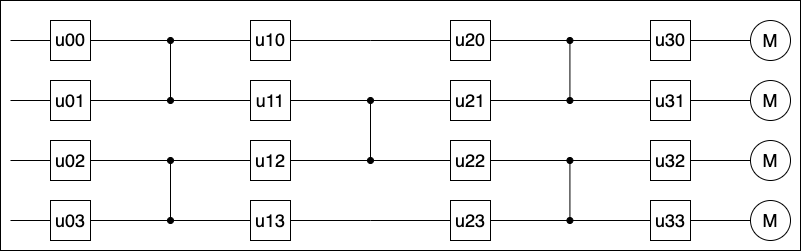

The diagram above was exported from draw.io. Its source (the exported page's mxGraphModel, read from the mxfile embedded in the PNG):
<mxGraphModel dx="929" dy="784" grid="1" gridSize="10" guides="1" tooltips="1" connect="1" arrows="1" fold="1" page="1" pageScale="1" pageWidth="850" pageHeight="1100" math="0" shadow="0">
  <root>
    <mxCell id="0" />
    <mxCell id="1" parent="0" />
    <mxCell id="4" value="" style="rounded=0;whiteSpace=wrap;html=1;fontSize=18;container=0;" vertex="1" parent="1">
      <mxGeometry x="10" y="50" width="800" height="250" as="geometry" />
    </mxCell>
    <mxCell id="6" value="&lt;font face=&quot;Helvetica&quot;&gt;u00&lt;/font&gt;" style="rounded=0;whiteSpace=wrap;html=1;fontFamily=Times New Roman;fontSize=18;container=0;" vertex="1" parent="1">
      <mxGeometry x="60" y="70" width="40" height="40" as="geometry" />
    </mxCell>
    <mxCell id="7" value="&lt;font&gt;u01&lt;/font&gt;" style="rounded=0;whiteSpace=wrap;html=1;fontSize=18;container=0;" vertex="1" parent="1">
      <mxGeometry x="60" y="130" width="40" height="40" as="geometry" />
    </mxCell>
    <mxCell id="8" value="&lt;font&gt;u02&lt;/font&gt;" style="rounded=0;whiteSpace=wrap;html=1;fontSize=18;container=0;" vertex="1" parent="1">
      <mxGeometry x="60" y="190" width="40" height="40" as="geometry" />
    </mxCell>
    <mxCell id="9" value="&lt;font&gt;u03&lt;/font&gt;" style="rounded=0;whiteSpace=wrap;html=1;fontSize=18;container=0;" vertex="1" parent="1">
      <mxGeometry x="60" y="250" width="40" height="40" as="geometry" />
    </mxCell>
    <mxCell id="10" value="" style="endArrow=none;html=1;entryX=0;entryY=0.5;entryDx=0;entryDy=0;fontSize=18;" edge="1" parent="1">
      <mxGeometry width="50" height="50" relative="1" as="geometry">
        <mxPoint x="20" y="90" as="sourcePoint" />
        <mxPoint x="60" y="90" as="targetPoint" />
      </mxGeometry>
    </mxCell>
    <mxCell id="11" value="" style="endArrow=none;html=1;entryX=0;entryY=0.5;entryDx=0;entryDy=0;fontSize=18;" edge="1" parent="1">
      <mxGeometry width="50" height="50" relative="1" as="geometry">
        <mxPoint x="20" y="150" as="sourcePoint" />
        <mxPoint x="60" y="150" as="targetPoint" />
      </mxGeometry>
    </mxCell>
    <mxCell id="12" value="" style="endArrow=none;html=1;entryX=0;entryY=0.5;entryDx=0;entryDy=0;fontSize=18;" edge="1" parent="1">
      <mxGeometry width="50" height="50" relative="1" as="geometry">
        <mxPoint x="20" y="210" as="sourcePoint" />
        <mxPoint x="60" y="210" as="targetPoint" />
      </mxGeometry>
    </mxCell>
    <mxCell id="13" value="" style="endArrow=none;html=1;entryX=0;entryY=0.5;entryDx=0;entryDy=0;fontSize=18;" edge="1" parent="1">
      <mxGeometry width="50" height="50" relative="1" as="geometry">
        <mxPoint x="20" y="270" as="sourcePoint" />
        <mxPoint x="60" y="270" as="targetPoint" />
      </mxGeometry>
    </mxCell>
    <mxCell id="14" value="" style="endArrow=none;html=1;exitX=1;exitY=0.5;exitDx=0;exitDy=0;fontSize=18;" edge="1" parent="1" source="6">
      <mxGeometry width="50" height="50" relative="1" as="geometry">
        <mxPoint x="520" y="290" as="sourcePoint" />
        <mxPoint x="180" y="90" as="targetPoint" />
      </mxGeometry>
    </mxCell>
    <mxCell id="15" value="" style="endArrow=none;html=1;exitX=1;exitY=0.5;exitDx=0;exitDy=0;fontSize=18;" edge="1" parent="1" source="7">
      <mxGeometry width="50" height="50" relative="1" as="geometry">
        <mxPoint x="480" y="230" as="sourcePoint" />
        <mxPoint x="180" y="150" as="targetPoint" />
      </mxGeometry>
    </mxCell>
    <mxCell id="16" value="" style="endArrow=oval;startArrow=oval;html=1;startFill=1;endFill=1;fontSize=18;" edge="1" parent="1">
      <mxGeometry width="50" height="50" relative="1" as="geometry">
        <mxPoint x="180" y="150" as="sourcePoint" />
        <mxPoint x="180" y="90" as="targetPoint" />
      </mxGeometry>
    </mxCell>
    <mxCell id="17" value="" style="endArrow=oval;html=1;startArrow=oval;startFill=1;endFill=1;fontSize=18;" edge="1" parent="1">
      <mxGeometry width="50" height="50" relative="1" as="geometry">
        <mxPoint x="180" y="270" as="sourcePoint" />
        <mxPoint x="180" y="210" as="targetPoint" />
      </mxGeometry>
    </mxCell>
    <mxCell id="18" value="" style="endArrow=none;html=1;exitX=1;exitY=0.5;exitDx=0;exitDy=0;fontSize=18;" edge="1" parent="1" source="8">
      <mxGeometry width="50" height="50" relative="1" as="geometry">
        <mxPoint x="480" y="230" as="sourcePoint" />
        <mxPoint x="180" y="210" as="targetPoint" />
      </mxGeometry>
    </mxCell>
    <mxCell id="19" value="" style="endArrow=none;html=1;exitX=1;exitY=0.5;exitDx=0;exitDy=0;fontSize=18;" edge="1" parent="1">
      <mxGeometry width="50" height="50" relative="1" as="geometry">
        <mxPoint x="100" y="270" as="sourcePoint" />
        <mxPoint x="180" y="270" as="targetPoint" />
      </mxGeometry>
    </mxCell>
    <mxCell id="22" value="&lt;font face=&quot;Helvetica&quot;&gt;u10&lt;/font&gt;" style="rounded=0;whiteSpace=wrap;html=1;fontFamily=Times New Roman;fontSize=18;container=0;" vertex="1" parent="1">
      <mxGeometry x="260" y="70" width="40" height="40" as="geometry" />
    </mxCell>
    <mxCell id="23" value="&lt;font&gt;u11&lt;/font&gt;" style="rounded=0;whiteSpace=wrap;html=1;fontSize=18;container=0;" vertex="1" parent="1">
      <mxGeometry x="260" y="130" width="40" height="40" as="geometry" />
    </mxCell>
    <mxCell id="24" value="&lt;font&gt;u12&lt;/font&gt;" style="rounded=0;whiteSpace=wrap;html=1;fontSize=18;container=0;" vertex="1" parent="1">
      <mxGeometry x="260" y="190" width="40" height="40" as="geometry" />
    </mxCell>
    <mxCell id="25" value="&lt;font&gt;u13&lt;/font&gt;" style="rounded=0;whiteSpace=wrap;html=1;fontSize=18;container=0;" vertex="1" parent="1">
      <mxGeometry x="260" y="250" width="40" height="40" as="geometry" />
    </mxCell>
    <mxCell id="26" value="" style="endArrow=none;html=1;exitX=1;exitY=0.5;exitDx=0;exitDy=0;fontSize=18;" edge="1" parent="1" source="22">
      <mxGeometry width="50" height="50" relative="1" as="geometry">
        <mxPoint x="720" y="290" as="sourcePoint" />
        <mxPoint x="380" y="90" as="targetPoint" />
      </mxGeometry>
    </mxCell>
    <mxCell id="27" value="" style="endArrow=none;html=1;exitX=1;exitY=0.5;exitDx=0;exitDy=0;fontSize=18;" edge="1" parent="1" source="23">
      <mxGeometry width="50" height="50" relative="1" as="geometry">
        <mxPoint x="680" y="230" as="sourcePoint" />
        <mxPoint x="380" y="150" as="targetPoint" />
      </mxGeometry>
    </mxCell>
    <mxCell id="28" value="" style="endArrow=oval;startArrow=oval;html=1;startFill=1;endFill=1;fontSize=18;" edge="1" parent="1">
      <mxGeometry width="50" height="50" relative="1" as="geometry">
        <mxPoint x="380" y="210" as="sourcePoint" />
        <mxPoint x="380" y="150" as="targetPoint" />
      </mxGeometry>
    </mxCell>
    <mxCell id="29" value="" style="endArrow=none;html=1;exitX=1;exitY=0.5;exitDx=0;exitDy=0;fontSize=18;" edge="1" parent="1" source="24">
      <mxGeometry width="50" height="50" relative="1" as="geometry">
        <mxPoint x="680" y="230" as="sourcePoint" />
        <mxPoint x="380" y="210" as="targetPoint" />
      </mxGeometry>
    </mxCell>
    <mxCell id="30" value="" style="endArrow=none;html=1;exitX=1;exitY=0.5;exitDx=0;exitDy=0;fontSize=18;" edge="1" parent="1">
      <mxGeometry width="50" height="50" relative="1" as="geometry">
        <mxPoint x="300" y="270" as="sourcePoint" />
        <mxPoint x="380" y="270" as="targetPoint" />
      </mxGeometry>
    </mxCell>
    <mxCell id="31" value="" style="endArrow=none;html=1;fontSize=18;" edge="1" parent="1">
      <mxGeometry width="50" height="50" relative="1" as="geometry">
        <mxPoint x="380" y="90" as="sourcePoint" />
        <mxPoint x="440" y="90" as="targetPoint" />
      </mxGeometry>
    </mxCell>
    <mxCell id="32" value="" style="endArrow=none;html=1;fontSize=18;" edge="1" parent="1">
      <mxGeometry width="50" height="50" relative="1" as="geometry">
        <mxPoint x="380" y="150" as="sourcePoint" />
        <mxPoint x="440" y="150" as="targetPoint" />
      </mxGeometry>
    </mxCell>
    <mxCell id="33" value="" style="endArrow=none;html=1;fontSize=18;" edge="1" parent="1">
      <mxGeometry width="50" height="50" relative="1" as="geometry">
        <mxPoint x="380" y="210" as="sourcePoint" />
        <mxPoint x="440" y="210" as="targetPoint" />
      </mxGeometry>
    </mxCell>
    <mxCell id="34" value="" style="endArrow=none;html=1;fontSize=18;" edge="1" parent="1">
      <mxGeometry width="50" height="50" relative="1" as="geometry">
        <mxPoint x="380" y="270" as="sourcePoint" />
        <mxPoint x="440" y="270" as="targetPoint" />
      </mxGeometry>
    </mxCell>
    <mxCell id="37" value="&lt;font face=&quot;Helvetica&quot;&gt;u20&lt;/font&gt;" style="rounded=0;whiteSpace=wrap;html=1;fontFamily=Times New Roman;fontSize=18;container=0;" vertex="1" parent="1">
      <mxGeometry x="460" y="70" width="40" height="40" as="geometry" />
    </mxCell>
    <mxCell id="38" value="&lt;font&gt;u21&lt;/font&gt;" style="rounded=0;whiteSpace=wrap;html=1;fontSize=18;container=0;" vertex="1" parent="1">
      <mxGeometry x="460" y="130" width="40" height="40" as="geometry" />
    </mxCell>
    <mxCell id="39" value="&lt;font&gt;u22&lt;/font&gt;" style="rounded=0;whiteSpace=wrap;html=1;fontSize=18;container=0;" vertex="1" parent="1">
      <mxGeometry x="460" y="190" width="40" height="40" as="geometry" />
    </mxCell>
    <mxCell id="40" value="&lt;font&gt;u23&lt;/font&gt;" style="rounded=0;whiteSpace=wrap;html=1;fontSize=18;container=0;" vertex="1" parent="1">
      <mxGeometry x="460" y="250" width="40" height="40" as="geometry" />
    </mxCell>
    <mxCell id="41" value="" style="endArrow=none;html=1;entryX=0;entryY=0.5;entryDx=0;entryDy=0;fontSize=18;" edge="1" parent="1">
      <mxGeometry width="50" height="50" relative="1" as="geometry">
        <mxPoint x="420" y="90" as="sourcePoint" />
        <mxPoint x="460" y="90" as="targetPoint" />
      </mxGeometry>
    </mxCell>
    <mxCell id="42" value="" style="endArrow=none;html=1;entryX=0;entryY=0.5;entryDx=0;entryDy=0;fontSize=18;" edge="1" parent="1">
      <mxGeometry width="50" height="50" relative="1" as="geometry">
        <mxPoint x="420" y="150" as="sourcePoint" />
        <mxPoint x="460" y="150" as="targetPoint" />
      </mxGeometry>
    </mxCell>
    <mxCell id="43" value="" style="endArrow=none;html=1;entryX=0;entryY=0.5;entryDx=0;entryDy=0;fontSize=18;" edge="1" parent="1">
      <mxGeometry width="50" height="50" relative="1" as="geometry">
        <mxPoint x="420" y="210" as="sourcePoint" />
        <mxPoint x="460" y="210" as="targetPoint" />
      </mxGeometry>
    </mxCell>
    <mxCell id="44" value="" style="endArrow=none;html=1;entryX=0;entryY=0.5;entryDx=0;entryDy=0;fontSize=18;" edge="1" parent="1">
      <mxGeometry width="50" height="50" relative="1" as="geometry">
        <mxPoint x="420" y="270" as="sourcePoint" />
        <mxPoint x="460" y="270" as="targetPoint" />
      </mxGeometry>
    </mxCell>
    <mxCell id="45" value="" style="endArrow=none;html=1;exitX=1;exitY=0.5;exitDx=0;exitDy=0;fontSize=18;" edge="1" parent="1" source="37">
      <mxGeometry width="50" height="50" relative="1" as="geometry">
        <mxPoint x="920" y="290" as="sourcePoint" />
        <mxPoint x="580" y="90" as="targetPoint" />
      </mxGeometry>
    </mxCell>
    <mxCell id="46" value="" style="endArrow=none;html=1;exitX=1;exitY=0.5;exitDx=0;exitDy=0;fontSize=18;" edge="1" parent="1" source="38">
      <mxGeometry width="50" height="50" relative="1" as="geometry">
        <mxPoint x="880" y="230" as="sourcePoint" />
        <mxPoint x="580" y="150" as="targetPoint" />
      </mxGeometry>
    </mxCell>
    <mxCell id="47" value="" style="endArrow=none;html=1;exitX=1;exitY=0.5;exitDx=0;exitDy=0;fontSize=18;" edge="1" parent="1" source="39">
      <mxGeometry width="50" height="50" relative="1" as="geometry">
        <mxPoint x="880" y="230" as="sourcePoint" />
        <mxPoint x="580" y="210" as="targetPoint" />
      </mxGeometry>
    </mxCell>
    <mxCell id="48" value="" style="endArrow=none;html=1;exitX=1;exitY=0.5;exitDx=0;exitDy=0;fontSize=18;" edge="1" parent="1">
      <mxGeometry width="50" height="50" relative="1" as="geometry">
        <mxPoint x="500" y="270" as="sourcePoint" />
        <mxPoint x="580" y="270" as="targetPoint" />
      </mxGeometry>
    </mxCell>
    <mxCell id="50" value="" style="endArrow=oval;startArrow=oval;html=1;startFill=1;endFill=1;fontSize=18;" edge="1" parent="1">
      <mxGeometry width="50" height="50" relative="1" as="geometry">
        <mxPoint x="579.42" y="150" as="sourcePoint" />
        <mxPoint x="579.42" y="90" as="targetPoint" />
      </mxGeometry>
    </mxCell>
    <mxCell id="51" value="" style="endArrow=oval;startArrow=oval;html=1;startFill=1;endFill=1;fontSize=18;" edge="1" parent="1">
      <mxGeometry width="50" height="50" relative="1" as="geometry">
        <mxPoint x="579.42" y="270" as="sourcePoint" />
        <mxPoint x="579.42" y="210" as="targetPoint" />
      </mxGeometry>
    </mxCell>
    <mxCell id="53" value="&lt;font face=&quot;Helvetica&quot;&gt;u30&lt;/font&gt;" style="rounded=0;whiteSpace=wrap;html=1;fontFamily=Times New Roman;fontSize=18;container=0;" vertex="1" parent="1">
      <mxGeometry x="660" y="70" width="40" height="40" as="geometry" />
    </mxCell>
    <mxCell id="54" value="&lt;font&gt;u31&lt;/font&gt;" style="rounded=0;whiteSpace=wrap;html=1;fontSize=18;container=0;" vertex="1" parent="1">
      <mxGeometry x="660" y="130" width="40" height="40" as="geometry" />
    </mxCell>
    <mxCell id="55" value="&lt;font&gt;u32&lt;/font&gt;" style="rounded=0;whiteSpace=wrap;html=1;fontSize=18;container=0;" vertex="1" parent="1">
      <mxGeometry x="660" y="190" width="40" height="40" as="geometry" />
    </mxCell>
    <mxCell id="56" style="edgeStyle=none;html=1;exitX=1;exitY=0.5;exitDx=0;exitDy=0;entryX=0;entryY=0.5;entryDx=0;entryDy=0;endArrow=none;endFill=0;fontSize=18;" edge="1" parent="1" source="57" target="65">
      <mxGeometry relative="1" as="geometry" />
    </mxCell>
    <mxCell id="57" value="&lt;font&gt;u33&lt;/font&gt;" style="rounded=0;whiteSpace=wrap;html=1;fontSize=18;container=0;" vertex="1" parent="1">
      <mxGeometry x="660" y="250" width="40" height="40" as="geometry" />
    </mxCell>
    <mxCell id="58" value="" style="endArrow=none;html=1;exitX=1;exitY=0.5;exitDx=0;exitDy=0;fontSize=18;" edge="1" parent="1" source="53">
      <mxGeometry width="50" height="50" relative="1" as="geometry">
        <mxPoint x="1120" y="290" as="sourcePoint" />
        <mxPoint x="760" y="90" as="targetPoint" />
      </mxGeometry>
    </mxCell>
    <mxCell id="59" value="" style="endArrow=none;html=1;exitX=1;exitY=0.5;exitDx=0;exitDy=0;fontSize=18;entryX=0;entryY=0.5;entryDx=0;entryDy=0;" edge="1" parent="1" source="55" target="63">
      <mxGeometry width="50" height="50" relative="1" as="geometry">
        <mxPoint x="1080" y="230" as="sourcePoint" />
        <mxPoint x="740" y="210" as="targetPoint" />
      </mxGeometry>
    </mxCell>
    <mxCell id="61" value="M" style="ellipse;whiteSpace=wrap;html=1;aspect=fixed;fontSize=18;container=0;" vertex="1" parent="1">
      <mxGeometry x="760" y="70" width="40" height="40" as="geometry" />
    </mxCell>
    <mxCell id="62" value="M" style="ellipse;whiteSpace=wrap;html=1;aspect=fixed;fontSize=18;container=0;" vertex="1" parent="1">
      <mxGeometry x="760" y="130" width="40" height="40" as="geometry" />
    </mxCell>
    <mxCell id="63" value="M" style="ellipse;whiteSpace=wrap;html=1;aspect=fixed;fontSize=18;container=0;" vertex="1" parent="1">
      <mxGeometry x="760" y="190" width="40" height="40" as="geometry" />
    </mxCell>
    <mxCell id="64" value="" style="endArrow=none;html=1;entryX=0;entryY=0.5;entryDx=0;entryDy=0;exitX=1;exitY=0.5;exitDx=0;exitDy=0;fontSize=18;" edge="1" parent="1" source="54" target="62">
      <mxGeometry width="50" height="50" relative="1" as="geometry">
        <mxPoint x="500" y="150" as="sourcePoint" />
        <mxPoint x="600" y="50" as="targetPoint" />
      </mxGeometry>
    </mxCell>
    <mxCell id="65" value="M" style="ellipse;whiteSpace=wrap;html=1;aspect=fixed;fontSize=18;container=0;" vertex="1" parent="1">
      <mxGeometry x="760" y="250" width="40" height="40" as="geometry" />
    </mxCell>
    <mxCell id="66" value="" style="endArrow=none;html=1;fontSize=18;entryX=0;entryY=0.5;entryDx=0;entryDy=0;" edge="1" parent="1" target="57">
      <mxGeometry width="50" height="50" relative="1" as="geometry">
        <mxPoint x="580" y="270" as="sourcePoint" />
        <mxPoint x="640" y="270" as="targetPoint" />
      </mxGeometry>
    </mxCell>
    <mxCell id="67" value="" style="endArrow=none;html=1;fontSize=18;entryX=0;entryY=0.5;entryDx=0;entryDy=0;" edge="1" parent="1" target="55">
      <mxGeometry width="50" height="50" relative="1" as="geometry">
        <mxPoint x="580" y="210" as="sourcePoint" />
        <mxPoint x="640" y="210" as="targetPoint" />
      </mxGeometry>
    </mxCell>
    <mxCell id="68" value="" style="endArrow=none;html=1;fontSize=18;entryX=0;entryY=0.5;entryDx=0;entryDy=0;" edge="1" parent="1" target="54">
      <mxGeometry width="50" height="50" relative="1" as="geometry">
        <mxPoint x="580" y="150" as="sourcePoint" />
        <mxPoint x="640" y="150" as="targetPoint" />
      </mxGeometry>
    </mxCell>
    <mxCell id="69" value="" style="endArrow=none;html=1;fontSize=18;" edge="1" parent="1">
      <mxGeometry width="50" height="50" relative="1" as="geometry">
        <mxPoint x="660" y="90" as="sourcePoint" />
        <mxPoint x="580" y="90" as="targetPoint" />
      </mxGeometry>
    </mxCell>
    <mxCell id="70" value="" style="endArrow=none;html=1;fontSize=18;entryX=0;entryY=0.5;entryDx=0;entryDy=0;" edge="1" parent="1" target="22">
      <mxGeometry width="50" height="50" relative="1" as="geometry">
        <mxPoint x="180" y="90" as="sourcePoint" />
        <mxPoint x="240" y="90" as="targetPoint" />
      </mxGeometry>
    </mxCell>
    <mxCell id="71" value="" style="endArrow=none;html=1;fontSize=18;entryX=0;entryY=0.5;entryDx=0;entryDy=0;" edge="1" parent="1" target="23">
      <mxGeometry width="50" height="50" relative="1" as="geometry">
        <mxPoint x="180" y="150" as="sourcePoint" />
        <mxPoint x="240" y="150" as="targetPoint" />
      </mxGeometry>
    </mxCell>
    <mxCell id="72" value="" style="endArrow=none;html=1;fontSize=18;entryX=0;entryY=0.5;entryDx=0;entryDy=0;" edge="1" parent="1" target="24">
      <mxGeometry width="50" height="50" relative="1" as="geometry">
        <mxPoint x="180" y="210" as="sourcePoint" />
        <mxPoint x="240" y="210" as="targetPoint" />
      </mxGeometry>
    </mxCell>
    <mxCell id="73" value="" style="endArrow=none;html=1;fontSize=18;entryX=0;entryY=0.5;entryDx=0;entryDy=0;" edge="1" parent="1" target="25">
      <mxGeometry width="50" height="50" relative="1" as="geometry">
        <mxPoint x="180" y="270" as="sourcePoint" />
        <mxPoint x="240" y="270" as="targetPoint" />
      </mxGeometry>
    </mxCell>
  </root>
</mxGraphModel>